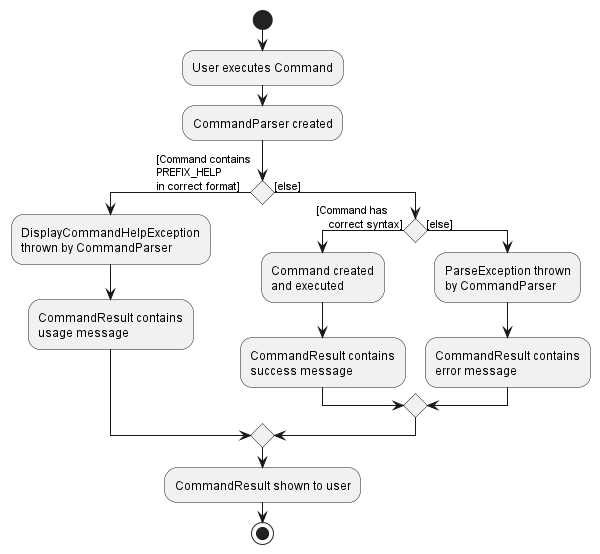

The diagram above was rendered by PlantUML. Its source (embedded in the PNG):
@startuml
start
:User executes Command;
:CommandParser created;

'Since the beta syntax does not support placing the condition outside the
'diamond we place it as the true branch instead.

if () then ([Command contains
PREFIX_HELP
in correct format])
    :DisplayCommandHelpException
    thrown by CommandParser;
    :CommandResult contains
    usage message;
else ([else])
    if () then ([Command has
    correct syntax])
    :Command created
    and executed;
    :CommandResult contains
    success message;
    else ([else])
    :ParseException thrown
    by CommandParser;
    :CommandResult contains
    error message;
    endif
endif
:CommandResult shown to user;
stop
@enduml